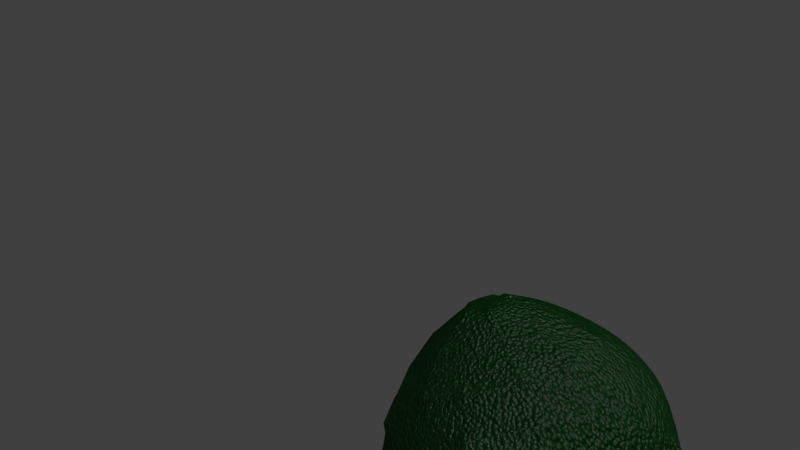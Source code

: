 # Source: Avocado.blend  (saved by Blender 2.75.0; exported with 4.5.12 LTS)
import bpy
from mathutils import Matrix  # noqa: F401  (used for matrix-valued properties, if any)

bpy.ops.wm.read_factory_settings(use_empty=True)
scene = bpy.context.scene
scene.name = 'Scene'

# ---- collections
col_collection_1 = bpy.data.collections.new('Collection 1'); scene.collection.children.link(col_collection_1)

# ---- images (referenced by path relative to the original .blend; pixels are not part of the script)
import os
ASSET_DIR = os.environ.get("B2B_ASSET_DIR", "")  # directory of the original .blend (textures are referenced by path, not embedded)
HERE = os.path.dirname(os.path.abspath(__file__))  # packed textures are extracted next to this script under _unpacked/

def load_image(name, relpath, width, height, colorspace="sRGB"):
    """Load a texture the original file referenced (path relative to the .blend, or extracted next to this script)."""
    p = next((c for c in (os.path.join(HERE, relpath), os.path.join(ASSET_DIR, relpath)) if relpath and os.path.exists(c)), "")
    if p:
        img = bpy.data.images.load(p, check_existing=True)
        img.name = name
    else:  # same state as the original file: an image datablock whose file is absent (Cycles renders it pink)
        img = bpy.data.images.new(name, width, height)
        img.source = "FILE"
        img.filepath = "//" + (relpath or name)
    img.colorspace_settings.name = colorspace
    return img
img_avocadoinsidetexture_png_001 = load_image('AvocadoInsideTexture.png.001', 'AvocadoInsideTexture.png', 1024, 1024, 'sRGB')

# ---- materials (node trees are filled in below, after node groups)
mat_avocado_003 = bpy.data.materials.new('Avocado.003')
mat_avocado_003.alpha_threshold = 0.0
mat_avocado_003.roughness = 0.5
mat_topavocado = bpy.data.materials.new('TopAvocado')
mat_topavocado.alpha_threshold = 0.0
mat_topavocado.roughness = 0.5
mat_restavocado = bpy.data.materials.new('RestAvocado')
mat_restavocado.alpha_threshold = 0.0
mat_restavocado.roughness = 0.5
mat_avocado = bpy.data.materials.new('Avocado')
mat_avocado.alpha_threshold = 0.0
mat_avocado.roughness = 0.5

# ---- material node trees
mat_avocado_003.use_nodes = True; mat_avocado_003.node_tree.nodes.clear()
_N = mat_avocado_003.node_tree.nodes; _L = mat_avocado_003.node_tree.links
n0 = _N.new('ShaderNodeTexVoronoi'); n0.name = 'Voronoi Texture'; n0.location = (-430, 264)
n0.inputs[2].default_value = 80.0
n1 = _N.new('ShaderNodeMix'); n1.name = 'Mix'; n1.location = (-220, 287)
n1.data_type = 'RGBA'
n1.inputs[1].default_value = (0.0003125, 0.03686, 0.0)
n1.inputs[6].default_value = (0.0003125, 0.03686, 0.0, 1.0)
n1.inputs[7].default_value = (0.0, 0.08141, 0.009196, 1.0)
n2 = _N.new('ShaderNodeBsdfDiffuse'); n2.name = 'Diffuse BSDF'; n2.location = (-6, 241)
n3 = _N.new('ShaderNodeBsdfAnisotropic'); n3.name = 'Glossy BSDF'; n3.location = (-1, 397)
n3.distribution = 'BECKMANN'
n3.inputs[1].default_value = 0.3873
n4 = _N.new('ShaderNodeOutputMaterial'); n4.name = 'Material Output'; n4.location = (372, 236)
n5 = _N.new('ShaderNodeInvert'); n5.name = 'Invert'; n5.location = (1, 108)
n5.inputs[0].default_value = 0.6364
n6 = _N.new('ShaderNodeMixShader'); n6.name = 'Mix Shader'; n6.location = (212, 373)
n6.inputs[0].default_value = 0.95
n7 = _N.new('ShaderNodeDisplacement'); n7.name = 'Displacement'; n7.location = (0, 0)
n7.inputs[1].default_value = 0.0
n7.inputs[2].default_value = 0.1
n8 = _N.new('ShaderNodeMath'); n8.name = 'Math'; n8.location = (0, 0)
n8.operation = 'MULTIPLY'
_L.new(n1.outputs[2], n2.inputs[0])
_L.new(n3.outputs[0], n6.inputs[1])
_L.new(n2.outputs[0], n6.inputs[2])
_L.new(n6.outputs[0], n4.inputs[0])
_L.new(n5.outputs[0], n7.inputs[0])
_L.new(n7.outputs[0], n4.inputs[2])
_L.new(n8.outputs[0], n1.inputs[0])
_L.new(n8.outputs[0], n5.inputs[1])
_L.new(n0.outputs[0], n8.inputs[0])
_L.new(n0.outputs[0], n8.inputs[1])
n4.is_active_output = True
mat_topavocado.use_nodes = True; mat_topavocado.node_tree.nodes.clear()
_N = mat_topavocado.node_tree.nodes; _L = mat_topavocado.node_tree.links
n0 = _N.new('ShaderNodeOutputMaterial'); n0.name = 'Material Output'; n0.location = (300, 300)
n1 = _N.new('ShaderNodeBsdfDiffuse'); n1.name = 'Diffuse BSDF'; n1.location = (10, 300)
n2 = _N.new('ShaderNodeTexImage'); n2.name = 'Image Texture'; n2.location = (-276, 377)
n2.width = 140
n2.image = img_avocadoinsidetexture_png_001
n2.interpolation = 'Smart'
_L.new(n1.outputs[0], n0.inputs[0])
_L.new(n2.outputs[0], n1.inputs[0])
n0.is_active_output = True
mat_restavocado.use_nodes = True; mat_restavocado.node_tree.nodes.clear()
_N = mat_restavocado.node_tree.nodes; _L = mat_restavocado.node_tree.links
n0 = _N.new('ShaderNodeOutputMaterial'); n0.name = 'Material Output'; n0.location = (300, 300)
n1 = _N.new('ShaderNodeBsdfDiffuse'); n1.name = 'Diffuse BSDF'; n1.location = (10, 300)
n1.inputs[0].default_value = (0.1714, 0.2232, 0.03071, 1.0)
_L.new(n1.outputs[0], n0.inputs[0])
n0.is_active_output = True
mat_avocado.use_nodes = True; mat_avocado.node_tree.nodes.clear()
_N = mat_avocado.node_tree.nodes; _L = mat_avocado.node_tree.links
n0 = _N.new('ShaderNodeTexVoronoi'); n0.name = 'Voronoi Texture'; n0.location = (-430, 264)
n0.inputs[2].default_value = 80.0
n1 = _N.new('ShaderNodeMix'); n1.name = 'Mix'; n1.location = (-220, 287)
n1.data_type = 'RGBA'
n1.inputs[1].default_value = (0.0003125, 0.03686, 0.0)
n1.inputs[6].default_value = (0.0003125, 0.03686, 0.0, 1.0)
n1.inputs[7].default_value = (0.0, 0.08141, 0.009196, 1.0)
n2 = _N.new('ShaderNodeBsdfDiffuse'); n2.name = 'Diffuse BSDF'; n2.location = (-6, 241)
n3 = _N.new('ShaderNodeBsdfAnisotropic'); n3.name = 'Glossy BSDF'; n3.location = (-1, 397)
n3.distribution = 'BECKMANN'
n3.inputs[1].default_value = 0.3873
n4 = _N.new('ShaderNodeOutputMaterial'); n4.name = 'Material Output'; n4.location = (372, 236)
n5 = _N.new('ShaderNodeInvert'); n5.name = 'Invert'; n5.location = (1, 108)
n5.inputs[0].default_value = 0.6364
n6 = _N.new('ShaderNodeMixShader'); n6.name = 'Mix Shader'; n6.location = (212, 373)
n6.inputs[0].default_value = 0.95
n7 = _N.new('ShaderNodeDisplacement'); n7.name = 'Displacement'; n7.location = (0, 0)
n7.inputs[1].default_value = 0.0
n7.inputs[2].default_value = 0.1
n8 = _N.new('ShaderNodeMath'); n8.name = 'Math'; n8.location = (0, 0)
n8.operation = 'MULTIPLY'
_L.new(n1.outputs[2], n2.inputs[0])
_L.new(n3.outputs[0], n6.inputs[1])
_L.new(n2.outputs[0], n6.inputs[2])
_L.new(n6.outputs[0], n4.inputs[0])
_L.new(n5.outputs[0], n7.inputs[0])
_L.new(n7.outputs[0], n4.inputs[2])
_L.new(n8.outputs[0], n1.inputs[0])
_L.new(n8.outputs[0], n5.inputs[1])
_L.new(n0.outputs[0], n8.inputs[0])
_L.new(n0.outputs[0], n8.inputs[1])
n4.is_active_output = True

# ---- world
world_world = bpy.data.worlds.new('World'); scene.world = world_world
world_world.color = (0.05088, 0.05088, 0.05088)
world_world.use_sun_shadow = False
world_world.sun_shadow_jitter_overblur = 0.0
world_world.cycles.sampling_method = 'MANUAL'
world_world.cycles.sample_map_resolution = 256

# ---- cameras
cam_camera = bpy.data.cameras.new('Camera')
cam_camera.clip_end = 100.0
cam_camera.lens = 35.0
cam_camera.sensor_width = 32.0
cam_camera.sensor_height = 18.0
cam_camera.ortho_scale = 7.314
cam_camera.dof.focus_distance = 0.0

# ---- lights
light_lamp_004 = bpy.data.lights.new('Lamp.004', 'POINT')
light_lamp_004.transmission_factor = 0.0
light_lamp_004.cutoff_distance = 30.0
light_lamp_004.energy = 100.0
light_lamp_004.shadow_buffer_clip_start = 1.001
light_lamp_004.shadow_soft_size = 0.1
light_lamp_004.shadow_maximum_resolution = 0.006
light_lamp_004.use_absolute_resolution = True
light_lamp_004.cycles.use_multiple_importance_sampling = False
light_lamp_003 = bpy.data.lights.new('Lamp.003', 'POINT')
light_lamp_003.transmission_factor = 0.0
light_lamp_003.cutoff_distance = 30.0
light_lamp_003.energy = 100.0
light_lamp_003.shadow_buffer_clip_start = 1.001
light_lamp_003.shadow_soft_size = 0.1
light_lamp_003.shadow_maximum_resolution = 0.006
light_lamp_003.use_absolute_resolution = True
light_lamp_003.cycles.use_multiple_importance_sampling = False
light_lamp_002 = bpy.data.lights.new('Lamp.002', 'SUN')
light_lamp_002.transmission_factor = 0.0
light_lamp_002.cutoff_distance = 30.0
light_lamp_002.angle = 1.571
light_lamp_002.energy = 1.0
light_lamp_002.shadow_buffer_clip_start = 1.001
light_lamp_002.shadow_soft_size = 1.0
light_lamp_002.shadow_cascade_max_distance = 1000.0
light_lamp_002.cycles.use_multiple_importance_sampling = False

# ---- meshes
me_cube_003 = bpy.data.meshes.new('Cube.003')
me_cube_003.from_pydata([(-1.693, -1.339, -1.681), (-1.893, -0.979, -0.6053), (1.363, -0.4651, 0.1623), (6.153, 0.01161, 0.2706), (20.31, 0.4182, -2.296), (11.91, 0.3993, -0.2076), (-6.621, -1.006, -2.097), (-6.798, -0.6872, -1.144), (-4.318, -0.2449, -0.5197), (0.1559, 0.2018, -0.3908), (5.424, 0.5333, -0.792), (10.07, 0.6608, -1.616), (12.86, 0.5501, -2.641), (-11.47, -0.5798, -2.669), (-11.61, -0.3119, -1.869), (-9.533, 0.05932, -1.345), (-5.778, 0.4343, -1.237), (-1.357, 0.7125, -1.574), (2.546, 0.8195, -2.265), (4.886, 0.7266, -3.126), (-14.29, -0.06696, -3.282), (-10.48, 0.6126, -2.323), (-4.904, 0.8707, -3.011), (-3.336, 0.8084, -3.588), (0.1341, 0.7702, -3.379), (-1.77, 0.8458, -2.678), (-4.946, 0.7588, -2.116), (-8.544, 0.5323, -1.842), (-11.6, 0.2272, -1.93), (-13.29, -0.07484, -2.356), (-13.17, -0.2929, -3.007), (-7.519, 0.799, -2.548), (-13.0, 0.3613, -2.395), (-14.39, 0.1126, -2.746), (-6.303, 0.8855, -3.84), (-7.626, 0.9381, -3.353), (-9.833, 0.8776, -2.962), (-12.33, 0.7202, -2.772), (-14.46, 0.5082, -2.833), (-15.63, 0.2983, -3.129), (-15.55, 0.1467, -3.581), (-8.968, 0.8824, -4.018), (-9.882, 0.9187, -3.682), (-13.14, 0.7682, -3.28), (-15.36, 0.3719, -3.84), (-11.41, 0.8769, -3.412), (-14.6, 0.6217, -3.323), (-15.42, 0.4766, -3.527), (-11.97, 0.7615, -4.026), (-12.31, 0.7752, -3.899), (-13.54, 0.7185, -3.748), (-14.37, 0.5692, -3.958), (17.16, 0.5433, -1.138), (3.264, -1.567, -1.337), (3.058, -1.197, -0.231), (6.037, -0.6507, 0.561), (11.06, -0.1424, 0.6165), (22.65, 0.3688, -0.7786), (25.89, 0.2402, -1.97), (15.32, -1.339, -0.179), (17.25, 0.2208, 0.1779), (10.34, -1.616, -1.084), (10.17, -1.303, -0.1491), (12.6, -0.8684, 0.4639), (16.99, -0.4298, 0.5904), (22.17, -0.1044, 0.1966), (26.73, 0.02079, -0.6121), (29.47, -0.08793, -1.619), (17.24, -0.9968, 0.3042), (20.61, -0.6446, 0.3917), (30.54, -0.3815, -1.338), (24.78, -0.3945, 0.09352), (15.46, -1.586, -0.9163), (28.38, -0.2958, -0.544), (20.86, -1.507, -0.7269), (21.98, -1.139, 0.0367), (24.15, -0.9223, 0.09911), (27.12, -0.7906, -0.04047), (28.95, -0.7, -0.494), (30.3, -0.7536, -0.9906), (20.78, -1.353, -0.2656), (26.44, -1.297, -0.51), (28.88, -1.053, -0.4397), (30.36, -1.05, -0.8087), (26.47, -1.361, -0.7001), (26.93, -1.209, -0.3854), (27.83, -1.119, -0.3597), (29.81, -1.028, -0.6041), (28.5, -1.202, -0.7642), (-13.17, 0.6654, -3.992), (-12.99, 0.6597, -4.013), (-14.39, 0.6087, -3.841), (-14.09, 0.6633, -3.763), (-12.89, 0.7594, -3.797), (-6.621, -1.006, -2.097), (-11.47, -0.5798, -2.669), (4.886, 0.7266, -3.126), (12.86, 0.5501, -2.641), (-13.17, -0.2929, -3.007), (-14.29, -0.06696, -3.282), (-3.336, 0.8084, -3.588), (0.1341, 0.7702, -3.379), (-15.36, 0.3719, -3.84), (-15.55, 0.1467, -3.581), (-6.303, 0.8855, -3.84), (-8.968, 0.8824, -4.018), (3.264, -1.567, -1.337), (-1.693, -1.339, -1.681), (10.34, -1.616, -1.084), (29.47, -0.08793, -1.619), (25.89, 0.2402, -1.97), (30.54, -0.3815, -1.338), (30.36, -1.05, -0.8087), (30.3, -0.7536, -0.9906), (28.5, -1.202, -0.7642), (26.47, -1.361, -0.7001), (20.31, 0.4182, -2.296), (20.86, -1.507, -0.7269), (15.46, -1.586, -0.9163), (-11.97, 0.7615, -4.026), (-14.37, 0.5692, -3.958), (-12.99, 0.6597, -4.013), (-4.318, -0.2449, -0.5197), (0.1559, 0.2018, -0.3908), (-9.533, 0.05932, -1.345), (-5.778, 0.4343, -1.237)], [], [(7, 6, 13, 14), (11, 10, 17, 18), (8, 7, 14, 15), (12, 11, 18, 19), (16, 9, 123, 125), (10, 9, 16, 17), (16, 15, 28, 27), (19, 18, 25, 24), (17, 16, 27, 26), (15, 14, 29, 28), (24, 25, 22, 23), (18, 17, 26, 25), (14, 13, 30, 29), (32, 33, 39, 38), (34, 35, 42, 41), (1, 0, 6, 7), (1, 0, 53, 54), (3, 2, 8, 9), (2, 1, 7, 8), (3, 2, 55, 56), (56, 55, 63, 64), (55, 54, 62, 63), (54, 53, 61, 62), (2, 1, 54, 55), (64, 63, 68, 69), (63, 62, 59, 68), (58, 57, 66, 67), (92, 91, 89), (85, 86, 88), (5, 3, 9, 10), (69, 68, 75, 76), (59, 68, 75, 80), (75, 76, 86, 85), (73, 70, 79, 78), (4, 52, 57, 58), (72, 59, 80, 74), (52, 5, 10, 11), (25, 26, 31, 22), (26, 27, 21, 31), (29, 30, 20, 33), (28, 29, 33, 32), (27, 28, 32, 21), (21, 32, 38, 37), (33, 20, 40, 39), (31, 21, 37, 36), (22, 31, 36, 35), (23, 22, 35, 34), (36, 37, 43, 45), (38, 39, 47, 46), (37, 38, 46, 43), (35, 36, 45, 42), (39, 40, 44, 47), (41, 42, 49, 48), (45, 43, 50, 93), (46, 47, 91, 92), (43, 46, 92, 50), (42, 45, 93, 49), (47, 44, 51, 91), (5, 3, 56, 60), (52, 5, 60, 57), (60, 56, 64, 65), (57, 60, 65, 66), (65, 64, 69, 71), (66, 65, 71, 73), (67, 66, 73, 70), (73, 71, 77, 78), (79, 78, 87, 83), (78, 77, 82, 87), (77, 76, 86, 82), (93, 50, 89), (48, 49, 89), (91, 51, 89), (49, 93, 89), (50, 92, 89), (80, 74, 84, 81), (75, 80, 81, 85), (81, 85, 88), (83, 87, 88), (84, 81, 88), (87, 82, 88), (86, 82, 88), (62, 61, 72, 59), (71, 69, 76, 77), (4, 52, 11, 12), (19, 24, 101, 96), (51, 44, 102, 120), (24, 23, 100, 101), (79, 70, 111, 113), (44, 40, 103, 102), (67, 58, 110, 109), (34, 41, 105, 104), (53, 61, 108, 106), (61, 72, 118, 108), (4, 12, 97, 116), (90, 51, 120, 121), (58, 4, 116, 110), (13, 6, 94, 95), (48, 90, 121, 119), (40, 20, 99, 103), (83, 79, 113, 112), (6, 0, 107, 94), (0, 53, 106, 107), (70, 67, 109, 111), (23, 34, 104, 100), (74, 84, 115, 117), (41, 48, 119, 105), (72, 74, 117, 118), (88, 83, 112, 114), (12, 19, 96, 97), (30, 13, 95, 98), (84, 88, 114, 115), (20, 30, 98, 99), (123, 122, 124, 125), (8, 15, 124, 122), (9, 8, 122, 123), (15, 16, 125, 124)])
_uv = me_cube_003.uv_layers.new(name='UVMap')
_uv.uv.foreach_set('vector', [0.2292, 0.1073, 0.2288, 0.1318, 0.1012, 0.1214, 0.1019, 0.09792, 0.5805, 0.03288, 0.4913, 0.05511, 0.3339, 0.04769, 0.4268, 0.02632, 0.2888, 0.0967, 0.2292, 0.1073, 0.1019, 0.09792, 0.1545, 0.08704, 0.633, 0.01148, 0.5805, 0.03288, 0.4268, 0.02632, 0.4784, 0.006322, 0.2343, 0.06069, 0.3759, 0.07584, 0.3645, 0.07718, 0.2347, 0.06296, 0.4913, 0.05511, 0.3759, 0.07584, 0.2343, 0.06069, 0.3339, 0.04769, 0.2343, 0.06069, 0.1545, 0.08704, 0.1014, 0.08595, 0.1747, 0.06543, 0.4784, 0.006322, 0.4268, 0.02632, 0.3226, 0.02103, 0.3683, 0.001686, 0.3339, 0.04769, 0.2343, 0.06069, 0.1747, 0.06543, 0.2496, 0.0385, 0.1545, 0.08704, 0.1019, 0.09792, 0.05754, 0.09368, 0.1014, 0.08595, 0.3683, 0.001686, 0.3226, 0.02103, 0.2479, 0.01886, 0.2828, 0.001362, 0.4268, 0.02632, 0.3339, 0.04769, 0.2496, 0.0385, 0.3226, 0.02103, 0.1019, 0.09792, 0.1012, 0.1214, 0.05232, 0.1125, 0.05754, 0.09368, 0.06482, 0.08239, 0.02856, 0.08634, 0.01056, 0.0771, 0.02849, 0.07666, 0.2135, 0.006209, 0.1855, 0.0245, 0.1315, 0.02898, 0.1496, 0.01639, 0.3389, 0.1112, 0.3416, 0.1365, 0.2288, 0.1318, 0.2292, 0.1073, 0.3389, 0.1112, 0.3416, 0.1365, 0.4512, 0.1316, 0.4466, 0.108, 0.506, 0.07511, 0.4097, 0.09083, 0.2888, 0.0967, 0.3759, 0.07584, 0.4097, 0.09083, 0.3389, 0.1112, 0.2292, 0.1073, 0.2888, 0.0967, 0.506, 0.07511, 0.4097, 0.09083, 0.5044, 0.0895, 0.5998, 0.07785, 0.5998, 0.07785, 0.5044, 0.0895, 0.6292, 0.09128, 0.714, 0.07975, 0.5044, 0.0895, 0.4466, 0.108, 0.5811, 0.1069, 0.6292, 0.09128, 0.4466, 0.108, 0.4512, 0.1316, 0.5843, 0.1259, 0.5811, 0.1069, 0.4097, 0.09083, 0.3389, 0.1112, 0.4466, 0.108, 0.5044, 0.0895, 0.714, 0.07975, 0.6292, 0.09128, 0.7195, 0.09181, 0.7845, 0.08103, 0.6292, 0.09128, 0.5811, 0.1069, 0.6832, 0.1052, 0.7195, 0.09181, 0.8952, 0.02493, 0.8257, 0.0469, 0.9106, 0.0574, 0.9783, 0.0416, 0.03076, 0.05317, 0.02303, 0.05334, 0.04999, 0.04187, 0.9141, 0.0907, 0.9343, 0.0873, 0.9524, 0.09498, 0.6156, 0.05835, 0.506, 0.07511, 0.3759, 0.07584, 0.4913, 0.05511, 0.7845, 0.08103, 0.7195, 0.09181, 0.8129, 0.0915, 0.856, 0.08414, 0.6832, 0.1052, 0.7195, 0.09181, 0.8129, 0.0915, 0.7903, 0.1005, 0.8129, 0.0915, 0.856, 0.08414, 0.9343, 0.0873, 0.9141, 0.0907, 0.9461, 0.06531, 0.9997, 0.0576, 0.9973, 0.07002, 0.9605, 0.07605, 0.7786, 0.01494, 0.7166, 0.03822, 0.8257, 0.0469, 0.8952, 0.02493, 0.6867, 0.1204, 0.6832, 0.1052, 0.7903, 0.1005, 0.7928, 0.11, 0.7166, 0.03822, 0.6156, 0.05835, 0.4913, 0.05511, 0.5805, 0.03288, 0.3226, 0.02103, 0.2496, 0.0385, 0.1928, 0.04272, 0.2479, 0.01886, 0.2496, 0.0385, 0.1747, 0.06543, 0.1256, 0.06627, 0.1928, 0.04272, 0.05754, 0.09368, 0.05232, 0.1125, 0.02016, 0.09924, 0.02856, 0.08634, 0.1014, 0.08595, 0.05754, 0.09368, 0.02856, 0.08634, 0.06482, 0.08239, 0.1747, 0.06543, 0.1014, 0.08595, 0.06482, 0.08239, 0.1256, 0.06627, 0.1256, 0.06627, 0.06482, 0.08239, 0.02849, 0.07666, 0.07867, 0.06644, 0.02856, 0.08634, 0.02016, 0.09924, 0.000351, 0.07779, 0.01056, 0.0771, 0.1928, 0.04272, 0.1256, 0.06627, 0.07867, 0.06644, 0.1369, 0.04587, 0.2479, 0.01886, 0.1928, 0.04272, 0.1369, 0.04587, 0.1855, 0.0245, 0.2828, 0.001362, 0.2479, 0.01886, 0.1855, 0.0245, 0.2135, 0.006209, 0.1369, 0.04587, 0.07867, 0.06644, 0.05598, 0.05862, 0.09745, 0.04465, 0.02849, 0.07666, 0.01056, 0.0771, 0.0079, 0.07057, 0.02296, 0.06644, 0.07867, 0.06644, 0.02849, 0.07666, 0.02296, 0.06644, 0.05598, 0.05862, 0.1855, 0.0245, 0.1369, 0.04587, 0.09745, 0.04465, 0.1315, 0.02898, 0.01056, 0.0771, 0.000351, 0.07779, 0.002406, 0.06423, 0.0079, 0.07057, 0.1496, 0.01639, 0.1315, 0.02898, 0.0731, 0.03856, 0.08143, 0.03283, 0.09745, 0.04465, 0.05598, 0.05862, 0.04338, 0.05011, 0.0587, 0.04507, 0.02296, 0.06644, 0.0079, 0.07057, 0.02303, 0.05334, 0.03076, 0.05317, 0.05598, 0.05862, 0.02296, 0.06644, 0.03076, 0.05317, 0.04338, 0.05011, 0.1315, 0.02898, 0.09745, 0.04465, 0.0587, 0.04507, 0.0731, 0.03856, 0.0079, 0.07057, 0.002406, 0.06423, 0.02223, 0.05033, 0.02303, 0.05334, 0.6156, 0.05835, 0.506, 0.07511, 0.5998, 0.07785, 0.7187, 0.06463, 0.7166, 0.03822, 0.6156, 0.05835, 0.7187, 0.06463, 0.8257, 0.0469, 0.7187, 0.06463, 0.5998, 0.07785, 0.714, 0.07975, 0.8153, 0.06866, 0.8257, 0.0469, 0.7187, 0.06463, 0.8153, 0.06866, 0.9106, 0.0574, 0.8153, 0.06866, 0.714, 0.07975, 0.7845, 0.08103, 0.8688, 0.07262, 0.9106, 0.0574, 0.8153, 0.06866, 0.8688, 0.07262, 0.9461, 0.06531, 0.9783, 0.0416, 0.9106, 0.0574, 0.9461, 0.06531, 0.9997, 0.0576, 0.9461, 0.06531, 0.8688, 0.07262, 0.9175, 0.07898, 0.9605, 0.07605, 0.9973, 0.07002, 0.9605, 0.07605, 0.9795, 0.08156, 0.9918, 0.08288, 0.9605, 0.07605, 0.9175, 0.07898, 0.9591, 0.08426, 0.9795, 0.08156, 0.9175, 0.07898, 0.856, 0.08414, 0.9343, 0.0873, 0.9591, 0.08426, 0.0587, 0.04507, 0.04338, 0.05011, 0.04999, 0.04187, 0.08143, 0.03283, 0.0731, 0.03856, 0.04999, 0.04187, 0.02303, 0.05334, 0.02223, 0.05033, 0.04999, 0.04187, 0.0731, 0.03856, 0.0587, 0.04507, 0.04999, 0.04187, 0.04338, 0.05011, 0.03076, 0.05317, 0.04999, 0.04187, 0.7903, 0.1005, 0.7928, 0.11, 0.9042, 0.09927, 0.9031, 0.09504, 0.8129, 0.0915, 0.7903, 0.1005, 0.9031, 0.09504, 0.9141, 0.0907, 0.9031, 0.09504, 0.9141, 0.0907, 0.9524, 0.09498, 0.9918, 0.08288, 0.9795, 0.08156, 0.9524, 0.09498, 0.9042, 0.09927, 0.9031, 0.09504, 0.9524, 0.09498, 0.9795, 0.08156, 0.9591, 0.08426, 0.9524, 0.09498, 0.9343, 0.0873, 0.9591, 0.08426, 0.9524, 0.09498, 0.5811, 0.1069, 0.5843, 0.1259, 0.6867, 0.1204, 0.6832, 0.1052, 0.8688, 0.07262, 0.7845, 0.08103, 0.856, 0.08414, 0.9175, 0.07898, 0.7786, 0.01494, 0.7166, 0.03822, 0.5805, 0.03288, 0.633, 0.01148, 0.4784, 0.006322, 0.3683, 0.001686, 0.3684, 3.72e-05, 0.4785, 0.004143, 0.02223, 0.05033, 0.002406, 0.06423, 0.002162, 0.06404, 0.02201, 0.04988, 0.3683, 0.001686, 0.2828, 0.001362, 0.2828, 3.752e-05, 0.3684, 3.72e-05, 0.9973, 0.07002, 0.9997, 0.0576, 1.0, 0.05741, 0.9975, 0.0701, 0.002406, 0.06423, 0.000351, 0.07779, 3.72e-05, 0.07793, 0.002162, 0.06404, 0.9783, 0.0416, 0.8952, 0.02493, 0.8954, 0.02327, 0.9785, 0.04104, 0.2135, 0.006209, 0.1496, 0.01639, 0.1494, 0.01525, 0.2134, 0.005044, 0.4512, 0.1316, 0.5843, 0.1259, 0.5844, 0.1279, 0.4514, 0.1336, 0.5843, 0.1259, 0.6867, 0.1204, 0.6869, 0.1222, 0.5844, 0.1279, 0.7786, 0.01494, 0.633, 0.01148, 0.6331, 0.008862, 0.7787, 0.0127, 0.05382, 0.04007, 0.02223, 0.05033, 0.02201, 0.04988, 0.05366, 0.03956, 0.8952, 0.02493, 0.7786, 0.01494, 0.7787, 0.0127, 0.8954, 0.02327, 0.1012, 0.1214, 0.2288, 0.1318, 0.2287, 0.1339, 0.1011, 0.1225, 0.08143, 0.03283, 0.05382, 0.04007, 0.05366, 0.03956, 0.08128, 0.03225, 0.000351, 0.07779, 0.02016, 0.09924, 0.01985, 0.09971, 3.72e-05, 0.07793, 0.9918, 0.08288, 0.9973, 0.07002, 0.9975, 0.0701, 0.9919, 0.08315, 0.2288, 0.1318, 0.3416, 0.1365, 0.3416, 0.1384, 0.2287, 0.1339, 0.3416, 0.1365, 0.4512, 0.1316, 0.4514, 0.1336, 0.3416, 0.1384, 0.9997, 0.0576, 0.9783, 0.0416, 0.9785, 0.04104, 1.0, 0.05741, 0.2828, 0.001362, 0.2135, 0.006209, 0.2134, 0.005044, 0.2828, 3.752e-05, 0.7928, 0.11, 0.9042, 0.09927, 0.9043, 0.1003, 0.793, 0.1119, 0.1496, 0.01639, 0.08143, 0.03283, 0.08128, 0.03225, 0.1494, 0.01525, 0.6867, 0.1204, 0.7928, 0.11, 0.793, 0.1119, 0.6869, 0.1222, 0.9524, 0.09498, 0.9918, 0.08288, 0.9919, 0.08315, 0.9526, 0.09584, 0.633, 0.01148, 0.4784, 0.006322, 0.4785, 0.004143, 0.6331, 0.008862, 0.05232, 0.1125, 0.1012, 0.1214, 0.1011, 0.1225, 0.05214, 0.1132, 0.9042, 0.09927, 0.9524, 0.09498, 0.9526, 0.09584, 0.9043, 0.1003, 0.02016, 0.09924, 0.05232, 0.1125, 0.05214, 0.1132, 0.01985, 0.09971, 0.3645, 0.07718, 0.2885, 0.09438, 0.1639, 0.08529, 0.2347, 0.06296, 0.2888, 0.0967, 0.1545, 0.08704, 0.1639, 0.08529, 0.2885, 0.09438, 0.3759, 0.07584, 0.2888, 0.0967, 0.2885, 0.09438, 0.3645, 0.07718, 0.1545, 0.08704, 0.2343, 0.06069, 0.2347, 0.06296, 0.1639, 0.08529])
me_cube_003.materials.append(None)
me_cube_003.use_remesh_preserve_volume = False
me_cube_003.use_remesh_preserve_attributes = False
me_cube_003.use_mirror_vertex_groups = False
me_cube_003.update()
me_cube_001 = bpy.data.meshes.new('Cube.001')
me_cube_001.from_pydata([(-1.693, -1.339, -1.681), (-1.893, -0.979, -0.6053), (1.363, -0.4651, 0.1623), (6.153, 0.01161, 0.2706), (20.31, 0.4182, -2.296), (11.91, 0.3993, -0.2076), (-6.621, -1.006, -2.097), (-6.798, -0.6872, -1.144), (-4.318, -0.2449, -0.5197), (0.1559, 0.2018, -0.3908), (5.424, 0.5333, -0.792), (10.07, 0.6608, -1.616), (12.86, 0.5501, -2.641), (-11.47, -0.5798, -2.669), (-11.61, -0.3119, -1.869), (-9.533, 0.05932, -1.345), (-5.778, 0.4343, -1.237), (-1.357, 0.7125, -1.574), (2.546, 0.8195, -2.265), (4.886, 0.7266, -3.126), (-14.29, -0.06696, -3.282), (-10.48, 0.6126, -2.323), (-4.904, 0.8707, -3.011), (-3.336, 0.8084, -3.588), (0.1341, 0.7702, -3.379), (-1.77, 0.8458, -2.678), (-4.946, 0.7588, -2.116), (-8.544, 0.5323, -1.842), (-11.6, 0.2272, -1.93), (-13.29, -0.07484, -2.356), (-13.17, -0.2929, -3.007), (-7.519, 0.799, -2.548), (-13.0, 0.3613, -2.395), (-14.39, 0.1126, -2.746), (-6.303, 0.8855, -3.84), (-7.626, 0.9381, -3.353), (-9.833, 0.8776, -2.962), (-12.33, 0.7202, -2.772), (-14.46, 0.5082, -2.833), (-15.63, 0.2983, -3.129), (-15.55, 0.1467, -3.581), (-8.968, 0.8824, -4.018), (-9.882, 0.9187, -3.682), (-13.14, 0.7682, -3.28), (-15.36, 0.3719, -3.84), (-11.41, 0.8769, -3.412), (-14.6, 0.6217, -3.323), (-15.42, 0.4766, -3.527), (-11.97, 0.7615, -4.026), (-12.31, 0.7752, -3.899), (-13.54, 0.7185, -3.748), (-14.37, 0.5692, -3.958), (17.16, 0.5433, -1.138), (3.264, -1.567, -1.337), (3.058, -1.197, -0.231), (6.037, -0.6507, 0.561), (11.06, -0.1424, 0.6165), (22.65, 0.3688, -0.7786), (25.89, 0.2402, -1.97), (15.32, -1.339, -0.179), (17.25, 0.2208, 0.1779), (10.34, -1.616, -1.084), (10.17, -1.303, -0.1491), (12.6, -0.8684, 0.4639), (16.99, -0.4298, 0.5904), (22.17, -0.1044, 0.1966), (26.73, 0.02079, -0.6121), (29.47, -0.08793, -1.619), (17.24, -0.9968, 0.3042), (20.61, -0.6446, 0.3917), (30.54, -0.3815, -1.338), (24.78, -0.3945, 0.09352), (15.46, -1.586, -0.9163), (28.38, -0.2958, -0.544), (20.86, -1.507, -0.7269), (21.98, -1.139, 0.0367), (24.15, -0.9223, 0.09911), (27.12, -0.7906, -0.04047), (28.95, -0.7, -0.494), (30.3, -0.7536, -0.9906), (20.78, -1.353, -0.2656), (26.44, -1.297, -0.51), (28.88, -1.053, -0.4397), (30.36, -1.05, -0.8087), (26.47, -1.361, -0.7001), (26.93, -1.209, -0.3854), (27.83, -1.119, -0.3597), (29.81, -1.028, -0.6041), (28.5, -1.202, -0.7642), (-13.17, 0.6654, -3.992), (-12.99, 0.6597, -4.013), (-14.39, 0.6087, -3.841), (-14.09, 0.6633, -3.763), (-12.89, 0.7594, -3.797), (-6.621, -1.006, -2.097), (-11.47, -0.5798, -2.669), (4.886, 0.7266, -3.126), (12.86, 0.5501, -2.641), (-13.17, -0.2929, -3.007), (-14.29, -0.06696, -3.282), (-3.336, 0.8084, -3.588), (0.1341, 0.7702, -3.379), (-15.36, 0.3719, -3.84), (-15.55, 0.1467, -3.581), (-6.303, 0.8855, -3.84), (-8.968, 0.8824, -4.018), (3.264, -1.567, -1.337), (-1.693, -1.339, -1.681), (10.34, -1.616, -1.084), (29.47, -0.08793, -1.619), (25.89, 0.2402, -1.97), (30.54, -0.3815, -1.338), (30.36, -1.05, -0.8087), (30.3, -0.7536, -0.9906), (28.5, -1.202, -0.7642), (26.47, -1.361, -0.7001), (20.31, 0.4182, -2.296), (20.86, -1.507, -0.7269), (15.46, -1.586, -0.9163), (-11.97, 0.7615, -4.026), (-14.37, 0.5692, -3.958), (-12.99, 0.6597, -4.013), (-6.621, -1.006, -2.097), (-11.47, -0.5798, -2.669), (4.886, 0.7266, -3.126), (12.86, 0.5501, -2.641), (-13.17, -0.2929, -3.007), (-14.29, -0.06696, -3.282), (-3.336, 0.8084, -3.588), (0.1341, 0.7702, -3.379), (-15.36, 0.3719, -3.84), (-15.55, 0.1467, -3.581), (-6.303, 0.8855, -3.84), (-8.968, 0.8824, -4.018), (3.264, -1.567, -1.337), (-1.693, -1.339, -1.681), (10.34, -1.616, -1.084), (29.47, -0.08793, -1.619), (25.89, 0.2402, -1.97), (30.54, -0.3815, -1.338), (30.36, -1.05, -0.8087), (30.3, -0.7536, -0.9906), (28.5, -1.202, -0.7642), (26.47, -1.361, -0.7001), (20.31, 0.4182, -2.296), (20.86, -1.507, -0.7269), (15.46, -1.586, -0.9163), (-11.97, 0.7615, -4.026), (-14.37, 0.5692, -3.958), (-12.99, 0.6597, -4.013), (-6.621, -1.006, -2.097), (25.89, 0.2402, -1.97), (25.89, 0.2402, -1.97), (29.47, -0.08793, -1.619)], [(122, 150), (138, 151), (151, 152), (137, 153)], [(7, 6, 13, 14), (11, 10, 17, 18), (8, 7, 14, 15), (12, 11, 18, 19), (9, 8, 15, 16), (10, 9, 16, 17), (16, 15, 28, 27), (19, 18, 25, 24), (17, 16, 27, 26), (15, 14, 29, 28), (24, 25, 22, 23), (18, 17, 26, 25), (14, 13, 30, 29), (32, 33, 39, 38), (34, 35, 42, 41), (1, 0, 6, 7), (1, 0, 53, 54), (3, 2, 8, 9), (2, 1, 7, 8), (3, 2, 55, 56), (56, 55, 63, 64), (55, 54, 62, 63), (54, 53, 61, 62), (2, 1, 54, 55), (64, 63, 68, 69), (63, 62, 59, 68), (58, 57, 66, 67), (92, 91, 89), (85, 86, 88), (5, 3, 9, 10), (69, 68, 75, 76), (59, 68, 75, 80), (75, 76, 86, 85), (73, 70, 79, 78), (4, 52, 57, 58), (72, 59, 80, 74), (52, 5, 10, 11), (25, 26, 31, 22), (26, 27, 21, 31), (29, 30, 20, 33), (28, 29, 33, 32), (27, 28, 32, 21), (21, 32, 38, 37), (33, 20, 40, 39), (31, 21, 37, 36), (22, 31, 36, 35), (23, 22, 35, 34), (36, 37, 43, 45), (38, 39, 47, 46), (37, 38, 46, 43), (35, 36, 45, 42), (39, 40, 44, 47), (41, 42, 49, 48), (45, 43, 50, 93), (46, 47, 91, 92), (43, 46, 92, 50), (42, 45, 93, 49), (47, 44, 51, 91), (5, 3, 56, 60), (52, 5, 60, 57), (60, 56, 64, 65), (57, 60, 65, 66), (65, 64, 69, 71), (66, 65, 71, 73), (67, 66, 73, 70), (73, 71, 77, 78), (79, 78, 87, 83), (78, 77, 82, 87), (77, 76, 86, 82), (93, 50, 89), (48, 49, 89), (91, 51, 89), (49, 93, 89), (50, 92, 89), (80, 74, 84, 81), (75, 80, 81, 85), (81, 85, 88), (83, 87, 88), (84, 81, 88), (87, 82, 88), (86, 82, 88), (62, 61, 72, 59), (71, 69, 76, 77), (4, 52, 11, 12), (19, 24, 101, 96), (105, 119, 147, 133), (51, 44, 102, 120), (24, 23, 100, 101), (79, 70, 111, 113), (44, 40, 103, 102), (67, 58, 110, 109), (34, 41, 105, 104), (53, 61, 108, 106), (61, 72, 118, 108), (4, 12, 97, 116), (90, 51, 120, 121), (58, 4, 116, 110), (13, 6, 94, 95), (48, 90, 121, 119), (40, 20, 99, 103), (83, 79, 113, 112), (6, 0, 107, 94), (0, 53, 106, 107), (70, 67, 109, 111), (23, 34, 104, 100), (74, 84, 115, 117), (41, 48, 119, 105), (72, 74, 117, 118), (88, 83, 112, 114), (12, 19, 96, 97), (30, 13, 95, 98), (84, 88, 114, 115), (20, 30, 98, 99), (122, 135, 134, 136, 146, 145, 143, 142, 140, 141, 139, 137, 138, 144, 125, 124, 129, 128, 132, 133, 147, 149, 148, 130, 131, 127, 126, 123), (109, 110, 138, 137), (120, 102, 130, 148), (111, 109, 137, 139), (108, 118, 146, 136), (112, 113, 141, 140), (121, 120, 148, 149), (114, 112, 140, 142), (95, 94, 122, 123), (119, 121, 149, 147), (115, 114, 142, 143), (97, 96, 124, 125), (94, 107, 135, 122), (99, 98, 126, 127), (113, 111, 139, 141), (101, 100, 128, 129), (116, 97, 125, 144), (98, 95, 123, 126), (110, 116, 144, 138), (96, 101, 129, 124), (117, 115, 143, 145), (102, 103, 131, 130), (118, 117, 145, 146), (104, 105, 133, 132), (103, 99, 127, 131), (107, 106, 134, 135), (100, 104, 132, 128), (106, 108, 136, 134)])
me_cube_001.polygons.foreach_set('material_index', [1, 1, 1, 1, 1, 1, 1, 1, 1, 1, 1, 1, 1, 1, 1, 1, 1, 1, 1, 1, 1, 1, 1, 1, 1, 1, 1, 1, 1, 1, 1, 1, 1, 1, 1, 1, 1, 1, 1, 1, 1, 1, 1, 1, 1, 1, 1, 1, 1, 1, 1, 1, 1, 1, 1, 1, 1, 1, 1, 1, 1, 1, 1, 1, 1, 1, 1, 1, 1, 1, 1, 1, 1, 1, 1, 1, 1, 1, 1, 1, 1, 1, 1, 1, 1, 1, 1, 1, 1, 1, 1, 1, 1, 1, 1, 1, 1, 1, 1, 1, 1, 1, 1, 1, 1, 1, 1, 1, 1, 1, 1, 1, 1, 0, 1, 1, 1, 1, 1, 1, 1, 1, 1, 1, 1, 1, 1, 1, 1, 1, 1, 1, 1, 1, 1, 1, 1, 1, 1, 1, 1])
_uv = me_cube_001.uv_layers.new(name='UVMap')
_uv.uv.foreach_set('vector', [0.208, 0.09859, 0.2082, 0.1219, 0.09666, 0.1131, 0.09839, 0.09182, 0.565, 0.02872, 0.4745, 0.04973, 0.3307, 0.04484, 0.4153, 0.02336, 0.2664, 0.08538, 0.208, 0.09859, 0.09839, 0.09182, 0.1469, 0.08209, 0.6185, 0.007113, 0.565, 0.02872, 0.4153, 0.02336, 0.4646, 0.003409, 0.3665, 0.06946, 0.2664, 0.08538, 0.1469, 0.08209, 0.2311, 0.06675, 0.4745, 0.04973, 0.3665, 0.06946, 0.2311, 0.06675, 0.3307, 0.04484, 0.2311, 0.06675, 0.1469, 0.08209, 0.09819, 0.07867, 0.1665, 0.06326, 0.4646, 0.003409, 0.4153, 0.02336, 0.3189, 0.02072, 0.3608, 0.001642, 0.3307, 0.04484, 0.2311, 0.06675, 0.1665, 0.06326, 0.2472, 0.04255, 0.1469, 0.08209, 0.09839, 0.09182, 0.05513, 0.08505, 0.09819, 0.07867, 0.3608, 0.001642, 0.3189, 0.02072, 0.2453, 0.02151, 0.2802, 0.003315, 0.4153, 0.02336, 0.3307, 0.04484, 0.2472, 0.04255, 0.3189, 0.02072, 0.09839, 0.09182, 0.09666, 0.1131, 0.04945, 0.1031, 0.05513, 0.08505, 0.06261, 0.07424, 0.02737, 0.07687, 0.01032, 0.06723, 0.02767, 0.0675, 0.2099, 0.007171, 0.1808, 0.02403, 0.1285, 0.02587, 0.1465, 0.01454, 0.3202, 0.1026, 0.3221, 0.1285, 0.2082, 0.1219, 0.208, 0.09859, 0.3202, 0.1026, 0.3221, 0.1285, 0.4339, 0.1283, 0.4299, 0.1044, 0.4904, 0.07236, 0.3939, 0.08589, 0.2664, 0.08538, 0.3665, 0.06946, 0.3939, 0.08589, 0.3202, 0.1026, 0.208, 0.09859, 0.2664, 0.08538, 0.4904, 0.07236, 0.3939, 0.08589, 0.4886, 0.08678, 0.5853, 0.07561, 0.5853, 0.07561, 0.4886, 0.08678, 0.6153, 0.08952, 0.7023, 0.07815, 0.4886, 0.08678, 0.4299, 0.1044, 0.5661, 0.1052, 0.6153, 0.08952, 0.4299, 0.1044, 0.4339, 0.1283, 0.5691, 0.1246, 0.5661, 0.1052, 0.3939, 0.08589, 0.3202, 0.1026, 0.4299, 0.1044, 0.4886, 0.08678, 0.7023, 0.07815, 0.6153, 0.08952, 0.7078, 0.09055, 0.7745, 0.07985, 0.6153, 0.08952, 0.5661, 0.1052, 0.6705, 0.1041, 0.7078, 0.09055, 0.8885, 0.02287, 0.817, 0.04504, 0.9042, 0.0563, 0.9737, 0.04046, 0.03077, 0.04493, 0.02332, 0.04478, 0.04975, 0.03485, 0.9075, 0.09052, 0.9283, 0.08714, 0.9468, 0.09514, 0.6016, 0.05572, 0.4904, 0.07236, 0.3665, 0.06946, 0.4745, 0.04973, 0.7745, 0.07985, 0.7078, 0.09055, 0.8036, 0.09076, 0.8479, 0.08345, 0.6705, 0.1041, 0.7078, 0.09055, 0.8036, 0.09076, 0.7804, 0.09986, 0.8036, 0.09076, 0.8479, 0.08345, 0.9283, 0.08714, 0.9075, 0.09052, 0.9406, 0.06463, 0.9956, 0.05702, 0.9931, 0.06976, 0.9553, 0.07574, 0.7688, 0.01195, 0.7051, 0.03552, 0.817, 0.04504, 0.8885, 0.02287, 0.674, 0.1197, 0.6705, 0.1041, 0.7804, 0.09986, 0.7829, 0.1096, 0.7051, 0.03552, 0.6016, 0.05572, 0.4745, 0.04973, 0.565, 0.02872, 0.3189, 0.02072, 0.2472, 0.04255, 0.1866, 0.04212, 0.2453, 0.02151, 0.2472, 0.04255, 0.1665, 0.06326, 0.1212, 0.06141, 0.1866, 0.04212, 0.2456, 0.432, 0.2399, 0.4501, 0.2092, 0.4361, 0.2178, 0.4239, 0.09819, 0.07867, 0.05513, 0.08505, 0.02737, 0.07687, 0.06261, 0.07424, 0.1665, 0.06326, 0.09819, 0.07867, 0.06261, 0.07424, 0.1212, 0.06141, 0.1212, 0.06141, 0.06261, 0.07424, 0.02767, 0.0675, 0.07638, 0.05957, 0.02737, 0.07687, 0.01874, 0.08907, 0.0003972, 0.06748, 0.01032, 0.06723, 0.1866, 0.04212, 0.1212, 0.06141, 0.07638, 0.05957, 0.133, 0.04237, 0.2453, 0.02151, 0.1866, 0.04212, 0.133, 0.04237, 0.1808, 0.02403, 0.2802, 0.003315, 0.2453, 0.02151, 0.1808, 0.02403, 0.2099, 0.007171, 0.133, 0.04237, 0.07638, 0.05957, 0.05484, 0.05118, 0.09522, 0.03948, 0.02767, 0.0675, 0.01032, 0.06723, 0.007999, 0.0608, 0.02272, 0.05742, 0.07638, 0.05957, 0.02767, 0.0675, 0.02272, 0.05742, 0.05484, 0.05118, 0.1808, 0.02403, 0.133, 0.04237, 0.09522, 0.03948, 0.1285, 0.02587, 0.01032, 0.06723, 0.0003972, 0.06748, 0.002948, 0.05445, 0.007999, 0.0608, 0.1465, 0.01454, 0.1285, 0.02587, 0.07207, 0.03263, 0.08029, 0.02747, 0.09522, 0.03948, 0.05484, 0.05118, 0.04306, 0.0425, 0.05798, 0.03828, 0.02272, 0.05742, 0.007999, 0.0608, 0.02332, 0.04478, 0.03077, 0.04493, 0.05484, 0.05118, 0.02272, 0.05742, 0.03077, 0.04493, 0.04306, 0.0425, 0.1285, 0.02587, 0.09522, 0.03948, 0.05798, 0.03828, 0.07207, 0.03263, 0.007999, 0.0608, 0.002948, 0.05445, 0.02267, 0.04184, 0.02332, 0.04478, 0.6016, 0.05572, 0.4904, 0.07236, 0.5853, 0.07561, 0.7071, 0.06266, 0.7051, 0.03552, 0.6016, 0.05572, 0.7071, 0.06266, 0.817, 0.04504, 0.7071, 0.06266, 0.5853, 0.07561, 0.7023, 0.07815, 0.8063, 0.06733, 0.817, 0.04504, 0.7071, 0.06266, 0.8063, 0.06733, 0.9042, 0.0563, 0.8063, 0.06733, 0.7023, 0.07815, 0.7745, 0.07985, 0.8611, 0.07169, 0.9042, 0.0563, 0.8063, 0.06733, 0.8611, 0.07169, 0.9406, 0.06463, 0.9737, 0.04046, 0.9042, 0.0563, 0.9406, 0.06463, 0.9956, 0.05702, 0.9406, 0.06463, 0.8611, 0.07169, 0.9111, 0.07851, 0.9553, 0.07574, 0.9931, 0.06976, 0.9553, 0.07574, 0.9748, 0.08151, 0.9874, 0.08294, 0.9553, 0.07574, 0.9111, 0.07851, 0.9539, 0.08417, 0.9748, 0.08151, 0.9111, 0.07851, 0.8479, 0.08345, 0.9283, 0.08714, 0.9539, 0.08417, 0.05798, 0.03828, 0.04306, 0.0425, 0.04975, 0.03485, 0.08029, 0.02747, 0.07207, 0.03263, 0.04975, 0.03485, 0.02332, 0.04478, 0.02267, 0.04184, 0.04975, 0.03485, 0.07207, 0.03263, 0.05798, 0.03828, 0.04975, 0.03485, 0.04306, 0.0425, 0.03077, 0.04493, 0.04975, 0.03485, 0.7804, 0.09986, 0.7829, 0.1096, 0.8973, 0.09926, 0.8963, 0.09491, 0.7747, 0.3394, 0.7515, 0.3485, 0.8674, 0.3435, 0.8786, 0.3392, 0.8963, 0.09491, 0.9075, 0.09052, 0.9468, 0.09514, 0.9874, 0.08294, 0.9748, 0.08151, 0.9468, 0.09514, 0.8973, 0.09926, 0.8963, 0.09491, 0.9468, 0.09514, 0.9748, 0.08151, 0.9539, 0.08417, 0.9468, 0.09514, 0.9283, 0.08714, 0.9539, 0.08417, 0.9468, 0.09514, 0.5661, 0.1052, 0.5691, 0.1246, 0.674, 0.1197, 0.6705, 0.1041, 0.8611, 0.07169, 0.7745, 0.07985, 0.8479, 0.08345, 0.9111, 0.07851, 0.7688, 0.01195, 0.7051, 0.03552, 0.565, 0.02872, 0.6185, 0.007113, 0.417, 0.2056, 0.3132, 0.2038, 0.0921, 0.5547, 0.1823, 0.4986, 0.05428, 0.6193, 0.06358, 0.7151, 0.05349, 0.5093, 0.06286, 0.446, 0.02267, 0.04184, 0.002948, 0.05445, 0.1303, 0.863, 0.0837, 0.7955, 0.4544, 0.2366, 0.3737, 0.2383, 0.1492, 0.6714, 0.2333, 0.5875, 0.9591, 0.2665, 0.9616, 0.2537, 0.8038, 0.3219, 0.8641, 0.3759, 0.002948, 0.05445, 0.0003972, 0.06748, 0.2331, 0.9146, 0.1303, 0.863, 0.9737, 0.04046, 0.8885, 0.02287, 0.671, 0.0157, 0.7665, 0.07268, 0.3137, 0.335, 0.2502, 0.3424, 0.1259, 0.8522, 0.1418, 0.8557, 0.4339, 0.1283, 0.5691, 0.1246, 0.8498, 0.7906, 0.7417, 0.8627, 0.5691, 0.1246, 0.674, 0.1197, 0.9615, 0.6106, 0.8498, 0.7906, 0.7688, 0.01195, 0.6185, 0.007113, 0.3668, 0.1602, 0.4883, 0.07523, 0.3613, 0.1972, 0.3305, 0.2058, 0.3915, 0.9594, 0.3612, 0.8661, 0.8885, 0.02287, 0.7688, 0.01195, 0.4883, 0.07523, 0.671, 0.0157, 0.09666, 0.1131, 0.2082, 0.1219, 0.5466, 0.9708, 0.4503, 0.9474, 0.3626, 0.257, 0.3358, 0.2628, 0.3357, 0.9317, 0.3132, 0.8712, 0.0003972, 0.06748, 0.01874, 0.08907, 0.2888, 0.9365, 0.2331, 0.9146, 0.9397, 0.2715, 0.9455, 0.2583, 0.8505, 0.3677, 0.9178, 0.4712, 0.2082, 0.1219, 0.3221, 0.1285, 0.6315, 0.9064, 0.5466, 0.9708, 0.3221, 0.1285, 0.4339, 0.1283, 0.7417, 0.8627, 0.6315, 0.9064, 0.9956, 0.05702, 0.9737, 0.04046, 0.7665, 0.07268, 0.8378, 0.1251, 0.3652, 0.3011, 0.295, 0.305, 0.1231, 0.8257, 0.1407, 0.7343, 0.754, 0.1526, 0.8684, 0.1423, 0.9688, 0.4849, 0.9498, 0.6573, 0.3131, 0.2714, 0.247, 0.2843, 0.1975, 0.8985, 0.1888, 0.7812, 0.674, 0.1197, 0.7829, 0.1096, 0.9787, 0.6143, 0.9615, 0.6106, 0.9417, 0.3547, 0.9823, 0.3425, 0.9603, 0.5422, 0.9674, 0.6206, 0.6185, 0.007113, 0.4646, 0.003409, 0.2299, 0.2964, 0.3668, 0.1602, 0.04945, 0.1031, 0.09666, 0.1131, 0.4503, 0.9474, 0.403, 0.9453, 0.8599, 0.2167, 0.9094, 0.2126, 0.9351, 0.4785, 0.9604, 0.5593, 0.01874, 0.08907, 0.04945, 0.1031, 0.403, 0.9453, 0.2888, 0.9365, 0.5966, 0.9773, 0.6562, 0.9569, 0.752, 0.9175, 0.868, 0.8378, 0.9636, 0.6249, 0.9906, 0.5494, 0.998, 0.4364, 0.9889, 0.3653, 0.9612, 0.2882, 0.9017, 0.1645, 0.8332, 0.1238, 0.7519, 0.06601, 0.6586, 0.05934, 0.4984, 0.1081, 0.3674, 0.1628, 0.2181, 0.2879, 0.1439, 0.3533, 0.0805, 0.4329, 0.03132, 0.4923, 0.02615, 0.536, 0.01744, 0.6023, 0.03094, 0.6351, 0.07773, 0.7353, 0.1331, 0.8497, 0.2382, 0.9104, 0.2896, 0.9257, 0.4061, 0.9492, 0.4536, 0.9468, 0.7392, 0.2885, 0.6336, 0.2511, 0.6115, 0.1237, 0.7221, 0.1373, 0.08505, 0.7922, 0.1274, 0.8378, 0.1293, 0.6982, 0.07667, 0.5867, 0.8221, 0.3102, 0.7392, 0.2885, 0.7221, 0.1373, 0.8132, 0.1896, 0.847, 0.7636, 0.944, 0.5889, 0.9457, 0.5905, 0.8708, 0.8063, 0.9492, 0.4113, 0.8857, 0.3323, 0.8871, 0.2231, 0.9355, 0.3434, 0.07243, 0.7159, 0.09015, 0.7922, 0.08177, 0.5867, 0.04875, 0.4911, 0.9454, 0.4754, 0.9492, 0.4113, 0.9355, 0.3434, 0.9522, 0.4244, 0.4851, 0.9406, 0.5865, 0.9557, 0.6494, 0.9468, 0.4953, 0.9035, 0.06358, 0.6249, 0.07072, 0.6722, 0.04705, 0.4474, 0.05349, 0.4191, 0.9627, 0.5489, 0.9454, 0.4754, 0.9522, 0.4244, 0.9473, 0.4982, 0.3637, 0.4087, 0.2531, 0.5514, 0.2632, 0.3474, 0.367, 0.2207, 0.6001, 0.9557, 0.6863, 0.8832, 0.7305, 0.9316, 0.663, 0.9468, 0.3117, 0.9057, 0.4352, 0.8942, 0.4352, 0.8431, 0.3034, 0.8189, 0.8857, 0.3323, 0.8221, 0.3102, 0.8132, 0.1896, 0.8871, 0.2231, 0.1714, 0.6143, 0.0885, 0.6979, 0.1293, 0.4999, 0.1968, 0.4188, 0.4643, 0.3204, 0.3637, 0.4087, 0.367, 0.2207, 0.466, 0.1681, 0.4386, 0.9051, 0.497, 0.8941, 0.5072, 0.8571, 0.4386, 0.854, 0.6336, 0.2511, 0.4643, 0.3204, 0.466, 0.1681, 0.6115, 0.1237, 0.2361, 0.5924, 0.1543, 0.6553, 0.1798, 0.4598, 0.2462, 0.3884, 0.9542, 0.7091, 0.9627, 0.5489, 0.9473, 0.4982, 0.9576, 0.6179, 0.1393, 0.8651, 0.2416, 0.8906, 0.247, 0.7816, 0.1412, 0.7255, 0.9778, 0.478, 0.9812, 0.4944, 0.9846, 0.4033, 0.9795, 0.4797, 0.07104, 0.7855, 0.05428, 0.7723, 0.06286, 0.599, 0.07445, 0.5576, 0.2416, 0.9015, 0.3032, 0.8921, 0.2949, 0.8053, 0.247, 0.7925, 0.6795, 0.8777, 0.7844, 0.837, 0.8183, 0.8936, 0.7237, 0.9261, 0.0885, 0.6979, 0.07104, 0.7855, 0.07445, 0.5576, 0.1293, 0.4999, 0.7725, 0.8234, 0.8572, 0.7581, 0.881, 0.8008, 0.8064, 0.8799])
me_cube_001.materials.append(None)
me_cube_001.materials.append(None)
me_cube_001.use_remesh_preserve_volume = False
me_cube_001.use_remesh_preserve_attributes = False
me_cube_001.use_mirror_vertex_groups = False
me_cube_001.update()
me_cube = bpy.data.meshes.new('Cube')
me_cube.from_pydata([(-0.4757, 0.9262, 0.8933), (-1.256, 0.5467, 1.837), (-3.389, -0.4901, 1.837), (-4.17, -0.8696, 0.8933), (-4.456, -1.009, -0.396), (-4.581, -0.8622, -1.757), (-3.748, -0.4951, -2.629), (-0.4757, 0.9262, -1.685), (-2.323, 0.02831, 2.183), (-2.323, 0.02831, -2.975), (7.598, 0.9065, -0.3961), (7.345, 0.7835, 0.7457), (6.654, 0.4474, 1.581), (5.709, -0.01167, 1.887), (4.765, -0.4708, 1.581), (4.074, -0.8068, 0.7457), (3.821, -0.9298, -0.396), (4.074, -0.8068, -1.538), (4.765, -0.4708, -2.374), (5.709, -0.01167, -2.68), (6.654, 0.4474, -2.374), (7.345, 0.7835, -1.538), (16.69, 0.7799, -0.3961), (16.48, 0.6766, 0.5622), (15.9, 0.3946, 1.264), (15.11, 0.009275, 1.52), (14.32, -0.376, 1.264), (13.74, -0.6581, 0.5622), (13.52, -0.7613, -0.396), (13.74, -0.6581, -1.354), (14.32, -0.376, -2.056), (15.11, 0.009275, -2.313), (15.9, 0.3946, -2.056), (16.48, 0.6766, -1.354), (24.94, 0.5822, -0.3961), (24.41, 0.324, 0.7161), (23.88, 0.06582, 0.8882), (23.35, -0.1924, 0.7161), (22.96, -0.3814, 0.2461), (23.35, -0.1924, -1.508), (24.41, 0.324, -1.508), (24.8, 0.513, -1.038), (21.2, 0.5766, -1.176), (20.73, 0.3471, -1.747), (20.08, 0.03355, -1.956), (19.44, -0.28, -1.747), (18.97, -0.5095, -1.176), (18.79, -0.5935, -0.396), (18.97, -0.5095, 0.3837), (19.44, -0.28, 0.9546), (20.08, 0.03355, 1.164), (20.73, 0.3471, 0.9546), (21.2, 0.5766, 0.3837), (21.37, 0.6607, -0.3961), (23.88, 0.06582, -1.68), (22.96, -0.3814, -1.038), (22.81, -0.4506, -0.396), (24.8, 0.513, 0.2461), (28.57, 0.4974, -0.938), (28.24, 0.3379, -1.335), (27.79, 0.12, -1.48), (27.34, -0.09792, -1.335), (27.01, -0.2574, -0.938), (26.89, -0.3158, -0.396), (27.01, -0.2574, 0.1459), (27.34, -0.09792, 0.5426), (27.79, 0.12, 0.6878), (28.24, 0.3379, 0.5426), (28.57, 0.4974, 0.1459), (28.69, 0.5558, -0.3961), (31.08, 0.4391, -0.7705), (30.85, 0.3289, -1.045), (30.23, 0.02777, -1.045), (30.01, -0.08245, -0.02163), (30.23, 0.02777, 0.2525), (30.54, 0.1783, 0.3528), (31.08, 0.4391, -0.02163), (31.16, 0.4794, -0.3961), (30.54, 0.1783, -1.145), (30.01, -0.08245, -0.7705), (29.92, -0.1228, -0.396), (30.85, 0.3289, 0.2525), (32.06, 0.2704, -0.5371), (31.97, 0.2289, -0.6403), (31.74, 0.1155, -0.6403), (31.65, 0.07398, -0.255), (31.74, 0.1155, -0.1518), (31.86, 0.1722, -0.114), (31.97, 0.2289, -0.1518), (32.06, 0.2704, -0.255), (-0.19, 1.065, -0.3961), (-1.256, 0.5467, -2.629), (-7.059, 1.123, -0.3961), (-8.155, 0.5904, 1.9), (-10.35, -0.4759, 1.9), (-11.15, -0.8662, 0.9298), (-11.45, -1.009, -0.396), (-11.15, -0.8662, -1.819), (-9.985, -0.4619, -2.706), (-8.155, 0.5904, -2.693), (-7.352, 0.9806, -1.722), (-7.352, 0.9806, 0.9298), (-9.252, 0.05723, 2.256), (-21.72, -0.6029, -0.396), (-9.252, 0.05722, -3.048), (-14.35, 0.8844, 0.7249), (-15.03, 0.5545, 1.545), (-16.89, -0.347, 1.545), (-17.57, -0.6769, 0.7249), (-17.81, -0.7977, -0.396), (-17.57, -0.6769, -1.517), (-16.89, -0.347, -2.338), (-15.96, 0.1037, -2.638), (-15.03, 0.5545, -2.338), (-14.35, 0.8844, -1.517), (-14.11, 1.005, -0.3961), (-15.96, 0.1037, 1.846), (-18.99, 0.7231, 0.4876), (-19.52, 0.463, 1.134), (-20.25, 0.1077, 1.371), (-20.98, -0.2476, 1.134), (-21.52, -0.5077, -1.28), (-20.81, -0.2452, -1.927), (-18.99, 0.7231, -1.28), (-20.25, 0.1077, -2.163), (-18.79, 0.8183, -0.3961), (-21.52, -0.5077, 0.4876), (-19.52, 0.463, -1.927), (-24.03, 0.2958, 0.5615), (-24.49, 0.07345, 0.7097), (-24.94, -0.1489, 0.5615), (-25.28, -0.3116, 0.1568), (-25.28, -0.3116, -0.9489), (-24.94, -0.1489, -1.354), (-25.26, 0.06271, -1.502), (-24.03, 0.2958, -1.354), (-23.7, 0.4585, -0.9489), (-23.57, 0.5181, -0.3961), (-23.7, 0.4585, 0.1568), (-25.4, -0.3712, -0.396), (-27.23, 0.3076, -0.396), (-27.42, 0.216, -0.001446), (-27.61, 0.1244, 0.0596), (-27.79, 0.0328, -0.001447), (-27.98, -0.0588, -0.396), (-27.61, 0.1244, -0.8517), (-27.28, 0.2831, -0.6239), (-27.28, 0.2831, -0.1682), (-27.93, -0.03426, -0.1682), (-27.93, -0.03426, -0.6239), (-27.79, 0.0328, -0.7907), (-27.42, 0.216, -0.7907), (-27.59, 0.1317, -0.396), (31.86, 0.1722, -0.3961), (31.76, 0.1824, -0.3752), (32.09, 0.2856, -0.3961), (31.62, 0.05878, -0.396), (31.65, 0.07398, -0.5371), (31.86, 0.1722, -0.6781)], [], [(16, 15, 27, 28), (13, 12, 24, 25), (20, 19, 31, 32), (17, 16, 28, 29), (14, 13, 25, 26), (21, 20, 32, 33), (11, 10, 22, 23), (18, 17, 29, 30), (15, 14, 26, 27), (10, 21, 33, 22), (12, 11, 23, 24), (19, 18, 30, 31), (22, 33, 42, 53), (30, 29, 46, 45), (25, 24, 51, 50), (33, 32, 43, 42), (49, 50, 36, 37), (31, 30, 45, 44), (50, 51, 35, 36), (29, 28, 47, 46), (53, 42, 41, 34), (24, 23, 52, 51), (42, 43, 40, 41), (27, 26, 49, 48), (32, 31, 44, 43), (23, 22, 53, 52), (48, 49, 37, 38), (28, 27, 48, 47), (26, 25, 50, 49), (55, 56, 63, 62), (64, 65, 74, 73), (69, 58, 70, 77), (68, 69, 77, 76), (65, 66, 75, 74), (58, 59, 71, 70), (4, 3, 15, 16), (4, 3, 95, 96), (6, 5, 17, 18), (5, 4, 16, 17), (6, 5, 97, 98), (98, 97, 110, 111), (97, 96, 109, 110), (96, 95, 108, 109), (95, 94, 107, 108), (5, 4, 96, 97), (111, 110, 121, 122), (110, 109, 103, 121), (100, 99, 113, 114), (106, 105, 117, 118), (3, 2, 14, 15), (3, 2, 94, 95), (130, 129, 142, 143), (129, 128, 141, 142), (2, 8, 13, 14), (157, 156, 153), (149, 150, 152), (140, 146, 152), (143, 142, 152), (142, 141, 152), (138, 128, 141, 147), (0, 1, 93, 101), (9, 6, 18, 19), (8, 1, 12, 13), (1, 0, 11, 12), (122, 121, 132, 133), (103, 121, 132, 139), (132, 133, 150, 149), (127, 123, 136, 135), (7, 91, 99, 100), (116, 107, 120, 119), (120, 119, 129, 130), (119, 118, 128, 129), (117, 118, 128, 138), (147, 141, 152), (126, 103, 139, 131), (120, 126, 131, 130), (91, 9, 19, 20), (43, 44, 54, 40), (52, 53, 34, 57), (44, 45, 39, 54), (47, 48, 38, 56), (51, 52, 57, 35), (46, 47, 56, 55), (45, 46, 55, 39), (38, 37, 65, 64), (35, 57, 68, 67), (36, 35, 67, 66), (57, 34, 69, 68), (39, 55, 62, 61), (56, 38, 64, 63), (34, 41, 58, 69), (37, 36, 66, 65), (54, 39, 61, 60), (40, 54, 60, 59), (41, 40, 59, 58), (60, 61, 72, 78), (62, 63, 80, 79), (67, 68, 76, 81), (66, 67, 81, 75), (61, 62, 79, 72), (59, 60, 78, 71), (63, 64, 73, 80), (70, 71, 83, 82), (78, 72, 84, 158), (79, 80, 156, 157), (81, 76, 89, 88), (73, 74, 86, 85), (77, 70, 82, 155), (75, 81, 88, 87), (72, 79, 157, 84), (76, 77, 155, 89), (71, 78, 158, 83), (80, 73, 85, 156), (74, 75, 87, 86), (9, 6, 98, 104), (92, 101, 105, 115), (91, 9, 104, 99), (105, 115, 125, 117), (104, 98, 111, 112), (93, 101, 105, 106), (99, 104, 112, 113), (102, 93, 106, 116), (94, 102, 116, 107), (92, 100, 114, 115), (125, 117, 138, 137), (112, 111, 122, 124), (113, 112, 124, 127), (116, 106, 118, 119), (114, 113, 127, 123), (115, 114, 123, 125), (8, 2, 94, 102), (127, 124, 134, 135), (137, 136, 146, 140), (136, 135, 151, 146), (135, 134, 145, 151), (134, 133, 150, 145), (107, 108, 126, 120), (158, 84, 153), (82, 83, 153), (86, 87, 153), (156, 85, 153), (83, 158, 153), (89, 155, 153), (84, 157, 153), (87, 88, 154), (131, 130, 143, 148), (137, 138, 147, 140), (139, 131, 148, 144), (132, 139, 144, 149), (155, 82, 153), (85, 86, 153), (88, 89, 154), (140, 147, 152), (148, 143, 152), (144, 149, 152), (146, 151, 152), (148, 144, 152), (151, 145, 152), (150, 145, 152), (109, 108, 126, 103), (0, 90, 10, 11), (1, 8, 102, 93), (90, 0, 101, 92), (124, 122, 133, 134), (125, 123, 136, 137), (7, 91, 20, 21), (90, 7, 21, 10), (90, 7, 100, 92)])
me_cube.materials.append(None)
me_cube.use_remesh_preserve_volume = False
me_cube.use_remesh_preserve_attributes = False
me_cube.use_mirror_vertex_groups = False
me_cube.update()

# ---- objects
ob_lamp_000 = bpy.data.objects.new('Lamp.000', light_lamp_004)
ob_cube_003 = bpy.data.objects.new('Cube.003', me_cube_003)
ob_cube_001 = bpy.data.objects.new('Cube.001', me_cube_001)
ob_lamp_003 = bpy.data.objects.new('Lamp.003', light_lamp_003)
ob_lamp_002 = bpy.data.objects.new('Lamp.002', light_lamp_002)
ob_cube = bpy.data.objects.new('Cube', me_cube)
ob_camera = bpy.data.objects.new('Camera', cam_camera)

# ---- transforms, parenting, visibility, modifiers, constraints
ob_lamp_000.location = (2.372, -2.325, -2.443)
ob_lamp_000.rotation_euler = (0.6503, 0.05522, 1.866)
ob_lamp_000.lock_rotations_4d = False
ob_lamp_000.empty_display_type = 'ARROWS'
ob_lamp_000.color = (0.0, 0.0, 0.0, 0.0)
ob_lamp_000.lineart.crease_threshold = 0.0
ob_cube_003.location = (1.26, -0.1598, -0.3433)
ob_cube_003.rotation_euler = (0.0, -0.0, -0.2397)
ob_cube_003.scale = (0.06847, 1.209, 0.5657)
ob_cube_003.lock_rotations_4d = False
ob_cube_003.empty_display_type = 'ARROWS'
ob_cube_003.lineart.crease_threshold = 0.0
ob_cube_003.material_slots[0].link = 'OBJECT'; ob_cube_003.material_slots[0].material = mat_avocado_003
_m = ob_cube_003.modifiers.new('Subsurf', 'SUBSURF')
_m.uv_smooth = 'NONE'
_m.quality = 2
_m.show_only_control_edges = False
ob_cube_001.location = (1.283, -0.2001, -0.3538)
ob_cube_001.rotation_euler = (0.0, -0.0, -0.2397)
ob_cube_001.scale = (0.06665, 1.177, 0.5506)
ob_cube_001.lock_rotations_4d = False
ob_cube_001.empty_display_type = 'ARROWS'
ob_cube_001.lineart.crease_threshold = 0.0
ob_cube_001.material_slots[0].link = 'OBJECT'; ob_cube_001.material_slots[0].material = mat_topavocado
ob_cube_001.material_slots[1].link = 'OBJECT'; ob_cube_001.material_slots[1].material = mat_restavocado
_m = ob_cube_001.modifiers.new('Subsurf', 'SUBSURF')
_m.uv_smooth = 'PRESERVE_CORNERS'
_m.quality = 2
_m.levels = 2
_m.show_only_control_edges = False
ob_lamp_003.location = (9.172, -10.51, 2.426)
ob_lamp_003.rotation_euler = (0.6503, 0.05522, 1.866)
ob_lamp_003.lock_rotations_4d = False
ob_lamp_003.empty_display_type = 'ARROWS'
ob_lamp_003.color = (0.0, 0.0, 0.0, 0.0)
ob_lamp_003.lineart.crease_threshold = 0.0
ob_lamp_002.location = (2.267, -3.334, -9.282)
ob_lamp_002.rotation_euler = (0.6503, 0.05522, 1.866)
ob_lamp_002.lock_rotations_4d = False
ob_lamp_002.empty_display_type = 'ARROWS'
ob_lamp_002.color = (0.0, 0.0, 0.0, 0.0)
ob_lamp_002.lineart.crease_threshold = 0.0
ob_cube.location = (-1.163, -0.4422, -1.896)
ob_cube.rotation_euler = (2.132, 1.093, -0.06385)
ob_cube.scale = (0.06847, 1.209, 0.5657)
ob_cube.lock_rotations_4d = False
ob_cube.empty_display_type = 'ARROWS'
ob_cube.lineart.crease_threshold = 0.0
ob_cube.material_slots[0].link = 'OBJECT'; ob_cube.material_slots[0].material = mat_avocado
_m = ob_cube.modifiers.new('Subsurf', 'SUBSURF')
_m.uv_smooth = 'PRESERVE_CORNERS'
_m.quality = 2
_m.levels = 2
_m.show_only_control_edges = False
ob_camera.location = (2.856, -5.729, 4.281)
ob_camera.rotation_euler = (1.109, 0.01082, 0.8149)
ob_camera.lock_rotations_4d = False
ob_camera.empty_display_type = 'ARROWS'
ob_camera.color = (0.0, 0.0, 0.0, 0.0)
ob_camera.display_type = 'WIRE'
ob_camera.lineart.crease_threshold = 0.0

# ---- collection membership
col_collection_1.objects.link(ob_lamp_000)
col_collection_1.objects.link(ob_cube_003)
col_collection_1.objects.link(ob_cube_001)
col_collection_1.objects.link(ob_lamp_003)
col_collection_1.objects.link(ob_lamp_002)
col_collection_1.objects.link(ob_cube)
col_collection_1.objects.link(ob_camera)

# ---- scene / render settings (as saved in the file)
scene.camera = ob_camera
scene.frame_start = 1; scene.frame_end = 250; scene.frame_set(0)
scene.render.engine = 'CYCLES'
scene.render.resolution_percentage = 50
scene.render.dither_intensity = 0.0
scene.cycles.use_denoising = False
scene.cycles.samples = 10
scene.cycles.sampling_pattern = 'TABULATED_SOBOL'
scene.cycles.light_sampling_threshold = 0.0
scene.cycles.use_adaptive_sampling = False
scene.cycles.use_light_tree = False
scene.cycles.blur_glossy = 0.0
scene.cycles.pixel_filter_type = 'GAUSSIAN'
scene.cycles.sample_clamp_indirect = 0.0
scene.view_settings.view_transform = 'Standard'
bpy.context.view_layer.update()
